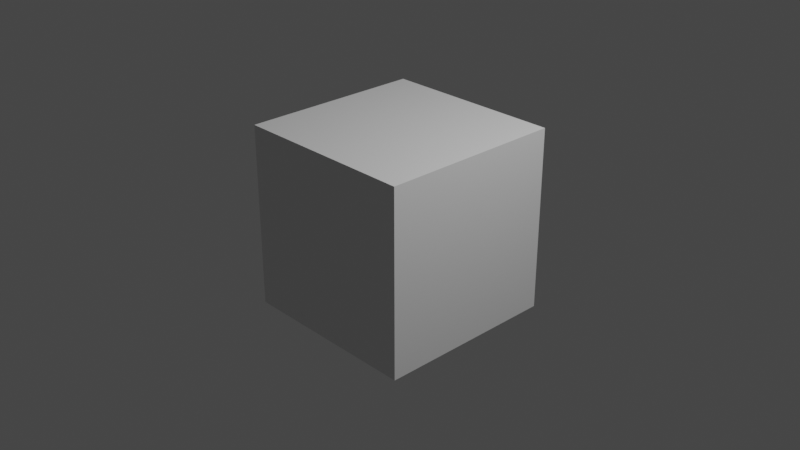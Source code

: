 # Source: Cube.blend  (saved by Blender 3.4.6; exported with 4.5.12 LTS)
import bpy
from mathutils import Matrix  # noqa: F401  (used for matrix-valued properties, if any)

bpy.ops.wm.read_factory_settings(use_empty=True)
scene = bpy.context.scene
scene.name = 'Scene'

# ---- collections
col_collection = bpy.data.collections.new('Collection'); scene.collection.children.link(col_collection)

# ---- materials (node trees are filled in below, after node groups)
mat_material = bpy.data.materials.new('Material')
mat_material.alpha_threshold = 0.0
mat_material.use_transparent_shadow = False
mat_material.roughness = 0.5
mat_material.line_color = (0.0, 0.0, 0.0, 1.0)

# ---- material node trees
mat_material.use_nodes = True; mat_material.node_tree.nodes.clear()
_N = mat_material.node_tree.nodes; _L = mat_material.node_tree.links
n0 = _N.new('ShaderNodeOutputMaterial'); n0.name = 'Material Output'; n0.location = (300, 300)
n1 = _N.new('ShaderNodeBsdfPrincipled'); n1.name = 'Principled BSDF'; n1.location = (10, 300)
n1.distribution = 'GGX'
n1.subsurface_method = 'RANDOM_WALK_SKIN'
n1.inputs[3].default_value = 1.45
n1.inputs[27].default_value = (0.0, 0.0, 0.0, 1.0)
n1.inputs[28].default_value = 1.0
_L.new(n1.outputs[0], n0.inputs[0])
n0.is_active_output = True

# ---- world
world_world = bpy.data.worlds.new('World'); scene.world = world_world
world_world.use_nodes = True; world_world.node_tree.nodes.clear()
_N = world_world.node_tree.nodes; _L = world_world.node_tree.links
n0 = _N.new('ShaderNodeOutputWorld'); n0.name = 'World Output'; n0.location = (300, 300)
n1 = _N.new('ShaderNodeBackground'); n1.name = 'Background'; n1.location = (10, 300)
n1.inputs[0].default_value = (0.05088, 0.05088, 0.05088, 1.0)
_L.new(n1.outputs[0], n0.inputs[0])
n0.is_active_output = True
world_world.color = (0.05088, 0.05088, 0.05088)
world_world.use_sun_shadow = False
world_world.sun_shadow_jitter_overblur = 0.0

# ---- cameras
cam_camera = bpy.data.cameras.new('Camera')
cam_camera.clip_end = 100.0
cam_camera.ortho_scale = 7.314

# ---- lights
light_light = bpy.data.lights.new('Light', 'POINT')
light_light.transmission_factor = 0.0
light_light.energy = 1000.0
light_light.shadow_soft_size = 0.1
light_light.shadow_maximum_resolution = 0.006
light_light.use_absolute_resolution = True

# ---- meshes
me_cube = bpy.data.meshes.new('Cube')
me_cube.from_pydata([(1.0, 1.0, 1.0), (1.0, 1.0, -1.0), (1.0, -1.0, 1.0), (1.0, -1.0, -1.0), (-1.0, 1.0, 1.0), (-1.0, 1.0, -1.0), (-1.0, -1.0, 1.0), (-1.0, -1.0, -1.0)], [], [(0, 4, 6, 2), (3, 2, 6, 7), (7, 6, 4, 5), (5, 1, 3, 7), (1, 0, 2, 3), (5, 4, 0, 1)])
_uv = me_cube.uv_layers.new(name='UVMap')
_uv.uv.foreach_set('vector', [0.625, 0.5, 0.875, 0.5, 0.875, 0.75, 0.625, 0.75, 0.375, 0.75, 0.625, 0.75, 0.625, 1.0, 0.375, 1.0, 0.375, 0.0, 0.625, 0.0, 0.625, 0.25, 0.375, 0.25, 0.125, 0.5, 0.375, 0.5, 0.375, 0.75, 0.125, 0.75, 0.375, 0.5, 0.625, 0.5, 0.625, 0.75, 0.375, 0.75, 0.375, 0.25, 0.625, 0.25, 0.625, 0.5, 0.375, 0.5])
me_cube.materials.append(mat_material)
me_cube.use_mirror_vertex_groups = False
me_cube.update()

# ---- objects
ob_cube = bpy.data.objects.new('Cube', me_cube)
ob_light = bpy.data.objects.new('Light', light_light)
ob_camera = bpy.data.objects.new('Camera', cam_camera)

# ---- transforms, parenting, visibility, modifiers, constraints
ob_cube.location = (0.0, 0.0, 0.0)
ob_cube.lock_rotations_4d = False
ob_cube.empty_display_type = 'ARROWS'
ob_cube.lineart.crease_threshold = 0.0
ob_light.location = (4.076, 1.005, 5.904)
ob_light.rotation_euler = (0.6503, 0.05522, 1.866)
ob_light.lock_rotations_4d = False
ob_light.empty_display_type = 'ARROWS'
ob_light.color = (0.0, 0.0, 0.0, 0.0)
ob_light.lineart.crease_threshold = 0.0
ob_camera.location = (7.359, -6.926, 4.958)
ob_camera.rotation_euler = (1.109, 0.0, 0.8149)
ob_camera.lock_rotations_4d = False
ob_camera.empty_display_type = 'ARROWS'
ob_camera.color = (0.0, 0.0, 0.0, 0.0)
ob_camera.display_type = 'WIRE'
ob_camera.lineart.crease_threshold = 0.0

# ---- collection membership
col_collection.objects.link(ob_cube)
col_collection.objects.link(ob_light)
col_collection.objects.link(ob_camera)

# ---- scene / render settings (as saved in the file)
scene.camera = ob_camera
scene.frame_start = 1; scene.frame_end = 250; scene.frame_set(1)
scene.render.engine = 'BLENDER_EEVEE_NEXT'
scene.cycles.sampling_pattern = 'TABULATED_SOBOL'
scene.cycles.use_light_tree = False
scene.view_settings.view_transform = 'Filmic'
bpy.context.view_layer.update()
